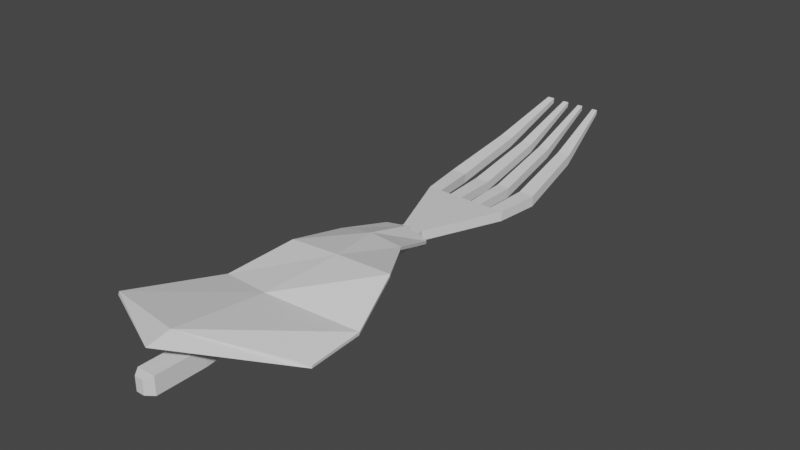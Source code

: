 # Source: IceCream.blend  (saved by Blender 3.6.11; exported with 4.5.12 LTS)
import bpy
from mathutils import Matrix  # noqa: F401  (used for matrix-valued properties, if any)

bpy.ops.wm.read_factory_settings(use_empty=True)
scene = bpy.context.scene
scene.name = 'Scene'

# ---- collections
col_collection = bpy.data.collections.new('Collection'); scene.collection.children.link(col_collection)

# ---- materials (node trees are filled in below, after node groups)
mat_material_007 = bpy.data.materials.new('Material.007')
mat_material_007.use_transparent_shadow = False
mat_material_006 = bpy.data.materials.new('Material.006')
mat_material_006.use_transparent_shadow = False

# ---- node groups
ng_auto_smooth = bpy.data.node_groups.new('Auto Smooth', 'GeometryNodeTree')
_s = ng_auto_smooth.interface.new_socket(name='Geometry', in_out='OUTPUT', socket_type='NodeSocketGeometry')
_s = ng_auto_smooth.interface.new_socket(name='Geometry', in_out='INPUT', socket_type='NodeSocketGeometry')
_s = ng_auto_smooth.interface.new_socket(name='Angle', in_out='INPUT', socket_type='NodeSocketFloat')
_s.subtype = 'ANGLE'
_s.min_value = 0.0
_s.max_value = 3.142
ng_auto_smooth.is_modifier = True
_N = ng_auto_smooth.nodes; _L = ng_auto_smooth.links
n0 = _N.new('NodeGroupOutput'); n0.name = 'Group Output'; n0.location = (480, -100)
n1 = _N.new('NodeGroupInput'); n1.name = 'Group Input'; n1.location = (-420, -300)
n2 = _N.new('NodeGroupInput'); n2.name = 'Group Input.001'; n2.location = (-60, -100)
n3 = _N.new('GeometryNodeSetShadeSmooth'); n3.name = 'Set Shade Smooth'; n3.location = (120, -100)
n3.domain = 'EDGE'
n4 = _N.new('GeometryNodeSetShadeSmooth'); n4.name = 'Set Shade Smooth.001'; n4.location = (300, -100)
n5 = _N.new('GeometryNodeInputMeshEdgeAngle'); n5.name = 'Edge Angle'; n5.location = (-420, -220)
n6 = _N.new('GeometryNodeInputEdgeSmooth'); n6.name = 'Is Edge Smooth'; n6.location = (-60, -160)
n7 = _N.new('GeometryNodeInputShadeSmooth'); n7.name = 'Is Face Smooth'; n7.location = (-240, -340)
n8 = _N.new('FunctionNodeBooleanMath'); n8.name = 'Boolean Math'; n8.location = (-60, -220)
n9 = _N.new('FunctionNodeCompare'); n9.name = 'Compare'; n9.location = (-240, -180)
n9.operation = 'LESS_EQUAL'
_L.new(n5.outputs[0], n9.inputs[0])
_L.new(n4.outputs[0], n0.inputs[0])
_L.new(n1.outputs[1], n9.inputs[1])
_L.new(n9.outputs[0], n8.inputs[0])
_L.new(n7.outputs[0], n8.inputs[1])
_L.new(n2.outputs[0], n3.inputs[0])
_L.new(n6.outputs[0], n3.inputs[1])
_L.new(n3.outputs[0], n4.inputs[0])
_L.new(n8.outputs[0], n3.inputs[2])
n0.is_active_output = True

# ---- material node trees
mat_material_007.use_nodes = True; mat_material_007.node_tree.nodes.clear()
_N = mat_material_007.node_tree.nodes; _L = mat_material_007.node_tree.links
n0 = _N.new('ShaderNodeBsdfPrincipled'); n0.name = 'Principled BSDF'; n0.location = (10, 300)
n0.distribution = 'GGX'
n0.subsurface_method = 'RANDOM_WALK_SKIN'
n0.inputs[3].default_value = 1.45
n0.inputs[27].default_value = (0.0, 0.0, 0.0, 1.0)
n0.inputs[28].default_value = 1.0
n1 = _N.new('ShaderNodeOutputMaterial'); n1.name = 'Material Output'; n1.location = (300, 300)
_L.new(n0.outputs[0], n1.inputs[0])
n1.is_active_output = True
mat_material_006.use_nodes = True; mat_material_006.node_tree.nodes.clear()
_N = mat_material_006.node_tree.nodes; _L = mat_material_006.node_tree.links
n0 = _N.new('ShaderNodeBsdfPrincipled'); n0.name = 'Principled BSDF'; n0.location = (10, 300)
n0.distribution = 'GGX'
n0.subsurface_method = 'RANDOM_WALK_SKIN'
n0.inputs[3].default_value = 1.45
n0.inputs[27].default_value = (0.0, 0.0, 0.0, 1.0)
n0.inputs[28].default_value = 1.0
n1 = _N.new('ShaderNodeOutputMaterial'); n1.name = 'Material Output'; n1.location = (300, 300)
_L.new(n0.outputs[0], n1.inputs[0])
n1.is_active_output = True

# ---- world
world_world = bpy.data.worlds.new('World'); scene.world = world_world
world_world.use_nodes = True; world_world.node_tree.nodes.clear()
_N = world_world.node_tree.nodes; _L = world_world.node_tree.links
n0 = _N.new('ShaderNodeOutputWorld'); n0.name = 'World Output'; n0.location = (300, 300)
n1 = _N.new('ShaderNodeBackground'); n1.name = 'Background'; n1.location = (10, 300)
n1.inputs[0].default_value = (0.05088, 0.05088, 0.05088, 1.0)
_L.new(n1.outputs[0], n0.inputs[0])
n0.is_active_output = True
world_world.color = (0.05088, 0.05088, 0.05088)
world_world.use_sun_shadow = False
world_world.sun_shadow_jitter_overblur = 0.0

# ---- meshes
me_cube_001 = bpy.data.meshes.new('Cube.001')
me_cube_001.from_pydata([(-0.2032, -3.949, 3.12), (-0.2032, -3.949, 4.243), (0.2142, -3.949, 3.12), (0.2142, -3.949, 4.243), (-0.2032, -3.355, 4.243), (-0.2032, -3.355, 3.12), (0.2142, -3.355, 3.12), (0.2142, -3.355, 4.243), (-0.1076, -2.355, 4.088), (-0.1076, -2.355, 3.275), (0.1186, -2.355, 3.275), (0.1186, -2.355, 4.088), (-0.2933, -1.438, 4.081), (-0.2933, -1.438, 3.282), (0.3043, -1.438, 3.282), (0.3043, -1.438, 4.081), (-0.2736, -0.05466, 4.054), (-0.2736, -0.05466, 3.309), (0.2846, -0.05466, 3.309), (0.2846, -0.05466, 4.054), (-0.2393, 0.8782, 4.008), (-0.2393, 0.8782, 3.354), (0.2503, 0.8782, 3.354), (0.2503, 0.8782, 4.008), (-0.9733, 2.184, 3.967), (-0.9733, 2.184, 3.327), (0.9839, 2.184, 3.327), (0.9839, 2.184, 3.967), (0.684, 2.184, 3.967), (0.6793, 2.184, 3.327), (0.417, 2.184, 3.967), (0.4006, 2.184, 3.327), (0.4561, 2.184, 3.328), (0.1563, 2.184, 3.327), (0.1666, 2.184, 3.967), (-0.1228, 2.184, 3.327), (-0.105, 2.184, 3.967), (-0.4099, 2.184, 3.327), (-0.3945, 2.184, 3.967), (-0.6905, 2.184, 3.327), (-0.6673, 2.184, 3.967), (-0.6873, 5.278, 6.723), (-0.6873, 5.278, 6.351), (-0.5327, 5.278, 6.355), (0.5535, 5.278, 6.68), (0.6798, 5.278, 6.681), (0.6798, 5.278, 6.393), (0.5515, 5.278, 6.397), (0.1547, 5.277, 6.703), (0.2765, 5.278, 6.702), (0.2685, 5.278, 6.376), (0.1498, 5.278, 6.377), (-0.2532, 5.278, 6.7), (-0.1148, 5.277, 6.7), (-0.1233, 5.278, 6.379), (-0.2606, 5.278, 6.379), (-0.52, 5.278, 6.722), (-0.08817, -4.268, 3.235), (-0.2032, -4.153, 3.12), (-0.08817, -4.268, 4.128), (-0.2032, -4.153, 4.243), (0.09916, -4.268, 3.235), (0.2142, -4.153, 3.12), (0.09916, -4.268, 4.128), (0.2142, -4.153, 4.243), (-1.103, 2.91, 4.058), (-0.945, 4.127, 5.094), (-0.945, 4.127, 4.43), (-1.103, 2.91, 3.362), (-0.6685, 4.127, 4.443), (-0.7708, 2.91, 3.364), (0.6611, 4.127, 5.094), (0.7552, 2.911, 4.06), (1.107, 2.91, 4.058), (0.9442, 4.127, 5.08), (1.107, 2.91, 3.362), (0.9442, 4.127, 4.438), (0.7497, 2.91, 3.365), (0.6567, 4.127, 4.452), (0.1427, 4.128, 5.104), (0.1634, 2.91, 4.06), (0.4572, 2.91, 4.059), (0.3832, 4.128, 5.101), (0.4379, 2.91, 3.364), (0.3674, 4.128, 4.447), (0.1514, 2.91, 3.364), (0.1329, 4.128, 4.449), (-0.348, 4.129, 5.087), (-0.4236, 2.91, 4.048), (-0.09455, 2.91, 4.049), (-0.0831, 4.129, 5.089), (-0.1147, 2.91, 3.375), (-0.09934, 4.129, 4.464), (-0.4411, 2.909, 3.374), (-0.3621, 4.129, 4.462), (-0.7436, 2.911, 4.06), (-0.6459, 4.127, 5.107)], [], [(61, 63, 59, 57), (1, 3, 7, 4), (3, 1, 60, 64), (58, 60, 1, 0), (2, 3, 64, 62), (4, 7, 11, 8), (0, 1, 4, 5), (3, 2, 6, 7), (2, 0, 5, 6), (9, 8, 12, 13), (5, 4, 8, 9), (7, 6, 10, 11), (6, 5, 9, 10), (15, 14, 18, 19), (11, 10, 14, 15), (10, 9, 13, 14), (8, 11, 15, 12), (16, 19, 23, 20), (14, 13, 17, 18), (12, 15, 19, 16), (13, 12, 16, 17), (23, 22, 26, 27), (17, 16, 20, 21), (19, 18, 22, 23), (18, 17, 21, 22), (28, 27, 73, 72), (22, 21, 25, 39, 37, 35, 33, 31, 29, 26), (20, 23, 27, 28, 30, 34, 36, 38, 40, 24), (21, 20, 24, 25), (78, 71, 44, 47), (31, 30, 28, 29, 32), (32, 29, 31), (36, 35, 91, 89), (35, 36, 34, 33), (79, 82, 49, 48), (39, 40, 38, 37), (26, 29, 77, 75), (92, 94, 55, 54), (76, 78, 47, 46), (37, 38, 88, 93), (74, 76, 46, 45), (34, 30, 81, 80), (86, 79, 48, 51), (69, 67, 42, 43), (71, 74, 45, 44), (94, 87, 52, 55), (84, 86, 51, 50), (90, 92, 54, 53), (66, 96, 56, 41), (38, 36, 89, 88), (96, 69, 43, 56), (42, 41, 56, 43), (47, 44, 45, 46), (51, 48, 49, 50), (55, 52, 53, 54), (35, 37, 93, 91), (27, 26, 75, 73), (87, 90, 53, 52), (33, 34, 80, 85), (24, 40, 95, 65), (30, 31, 83, 81), (25, 24, 65, 68), (40, 39, 70, 95), (31, 33, 85, 83), (39, 25, 68, 70), (82, 84, 50, 49), (29, 28, 72, 77), (57, 59, 60, 58), (63, 61, 62, 64), (58, 62, 61, 57), (64, 60, 59, 63), (0, 2, 62, 58), (66, 67, 68, 65), (70, 68, 67, 69), (72, 73, 74, 71), (73, 75, 76, 74), (75, 77, 78, 76), (77, 72, 71, 78), (80, 81, 82, 79), (81, 83, 84, 82), (83, 85, 86, 84), (79, 86, 85, 80), (88, 89, 90, 87), (89, 91, 92, 90), (91, 93, 94, 92), (87, 94, 93, 88), (65, 95, 96, 66), (95, 70, 69, 96), (67, 66, 41, 42)])
_uv = me_cube_001.uv_layers.new(name='UVMap')
_uv.uv.foreach_set('vector', [0.4006, 0.8189, 0.5994, 0.8189, 0.5994, 0.9311, 0.4006, 0.9311, 0.875, 0.5, 0.625, 0.5, 0.625, 0.5, 0.875, 0.5, 0.625, 0.5, 0.875, 0.5, 0.875, 0.6506, 0.625, 0.6506, 0.375, 0.09937, 0.625, 0.09937, 0.625, 0.25, 0.375, 0.25, 0.375, 0.5, 0.625, 0.5, 0.625, 0.6506, 0.375, 0.6506, 0.875, 0.5, 0.625, 0.5, 0.625, 0.5, 0.875, 0.5, 0.375, 0.25, 0.625, 0.25, 0.625, 0.25, 0.375, 0.25, 0.625, 0.5, 0.375, 0.5, 0.375, 0.5, 0.625, 0.5, 0.375, 0.5, 0.125, 0.5, 0.125, 0.5, 0.375, 0.5, 0.375, 0.25, 0.625, 0.25, 0.625, 0.25, 0.375, 0.25, 0.375, 0.25, 0.625, 0.25, 0.625, 0.25, 0.375, 0.25, 0.625, 0.5, 0.375, 0.5, 0.375, 0.5, 0.625, 0.5, 0.375, 0.5, 0.125, 0.5, 0.125, 0.5, 0.375, 0.5, 0.625, 0.5, 0.375, 0.5, 0.375, 0.5, 0.625, 0.5, 0.625, 0.5, 0.375, 0.5, 0.375, 0.5, 0.625, 0.5, 0.375, 0.5, 0.125, 0.5, 0.125, 0.5, 0.375, 0.5, 0.875, 0.5, 0.625, 0.5, 0.625, 0.5, 0.875, 0.5, 0.875, 0.5, 0.625, 0.5, 0.625, 0.5, 0.875, 0.5, 0.375, 0.5, 0.125, 0.5, 0.125, 0.5, 0.375, 0.5, 0.875, 0.5, 0.625, 0.5, 0.625, 0.5, 0.875, 0.5, 0.375, 0.25, 0.625, 0.25, 0.625, 0.25, 0.375, 0.25, 0.625, 0.5, 0.375, 0.5, 0.375, 0.5, 0.625, 0.5, 0.375, 0.25, 0.625, 0.25, 0.625, 0.25, 0.375, 0.25, 0.625, 0.5, 0.375, 0.5, 0.375, 0.5, 0.625, 0.5, 0.375, 0.5, 0.125, 0.5, 0.125, 0.5, 0.375, 0.5, 0.6658, 0.5, 0.625, 0.5, 0.625, 0.5, 0.6658, 0.5, 0.375, 0.5, 0.125, 0.5, 0.125, 0.5, 0.1439, 0.5, 0.1772, 0.5, 0.2252, 0.5, 0.2761, 0.5, 0.3072, 0.5, 0.3318, 0.5, 0.375, 0.5, 0.875, 0.5, 0.625, 0.5, 0.625, 0.5, 0.6658, 0.5, 0.6881, 0.5, 0.7184, 0.5, 0.7659, 0.5, 0.8079, 0.5, 0.8368, 0.5, 0.875, 0.5, 0.375, 0.25, 0.625, 0.25, 0.625, 0.25, 0.375, 0.25, 0.375, 0.4568, 0.625, 0.4592, 0.625, 0.4592, 0.375, 0.4568, 0.375, 0.4322, 0.625, 0.4369, 0.625, 0.4592, 0.375, 0.4568, 0.3753, 0.4325, 0.3753, 0.4325, 0.375, 0.4568, 0.375, 0.4322, 0.625, 0.3591, 0.375, 0.3502, 0.375, 0.3502, 0.625, 0.3591, 0.375, 0.3502, 0.625, 0.3591, 0.625, 0.4066, 0.375, 0.4011, 0.7184, 0.5, 0.6881, 0.5, 0.6881, 0.5, 0.7184, 0.5, 0.375, 0.2689, 0.625, 0.2882, 0.625, 0.3171, 0.375, 0.3022, 0.375, 0.5, 0.3318, 0.5, 0.3318, 0.5, 0.375, 0.5, 0.2252, 0.5, 0.1772, 0.5, 0.1772, 0.5, 0.2252, 0.5, 0.375, 0.5, 0.3318, 0.5, 0.3318, 0.5, 0.375, 0.5, 0.375, 0.3022, 0.625, 0.3171, 0.625, 0.3171, 0.375, 0.3022, 0.625, 0.5, 0.375, 0.5, 0.375, 0.5, 0.625, 0.5, 0.7184, 0.5, 0.6881, 0.5, 0.6881, 0.5, 0.7184, 0.5, 0.375, 0.4011, 0.625, 0.4066, 0.625, 0.4066, 0.375, 0.4011, 0.1439, 0.5, 0.125, 0.5, 0.125, 0.5, 0.1439, 0.5, 0.6658, 0.5, 0.625, 0.5, 0.625, 0.5, 0.6658, 0.5, 0.375, 0.3022, 0.625, 0.3171, 0.625, 0.3171, 0.375, 0.3022, 0.3072, 0.5, 0.2761, 0.5, 0.2761, 0.5, 0.3072, 0.5, 0.625, 0.3591, 0.375, 0.3502, 0.375, 0.3502, 0.625, 0.3591, 0.875, 0.5, 0.8368, 0.5, 0.8368, 0.5, 0.875, 0.5, 0.8079, 0.5, 0.7659, 0.5, 0.7659, 0.5, 0.8079, 0.5, 0.625, 0.2882, 0.375, 0.2689, 0.375, 0.2689, 0.625, 0.2882, 0.375, 0.25, 0.625, 0.25, 0.625, 0.2882, 0.375, 0.2689, 0.375, 0.4568, 0.625, 0.4592, 0.625, 0.5, 0.375, 0.5, 0.375, 0.4011, 0.625, 0.4066, 0.625, 0.4369, 0.375, 0.4322, 0.375, 0.3022, 0.625, 0.3171, 0.625, 0.3591, 0.375, 0.3502, 0.2252, 0.5, 0.1772, 0.5, 0.1772, 0.5, 0.2252, 0.5, 0.625, 0.5, 0.375, 0.5, 0.375, 0.5, 0.625, 0.5, 0.8079, 0.5, 0.7659, 0.5, 0.7659, 0.5, 0.8079, 0.5, 0.375, 0.4011, 0.625, 0.4066, 0.625, 0.4066, 0.375, 0.4011, 0.875, 0.5, 0.8368, 0.5, 0.8368, 0.5, 0.875, 0.5, 0.625, 0.4369, 0.375, 0.4322, 0.375, 0.4322, 0.625, 0.4369, 0.375, 0.25, 0.625, 0.25, 0.625, 0.25, 0.375, 0.25, 0.625, 0.2882, 0.375, 0.2689, 0.375, 0.2689, 0.625, 0.2882, 0.3072, 0.5, 0.2761, 0.5, 0.2761, 0.5, 0.3072, 0.5, 0.1439, 0.5, 0.125, 0.5, 0.125, 0.5, 0.1439, 0.5, 0.625, 0.4369, 0.375, 0.4322, 0.375, 0.4322, 0.625, 0.4369, 0.375, 0.4568, 0.625, 0.4592, 0.625, 0.4592, 0.375, 0.4568, 0.4006, 0.9311, 0.5994, 0.9311, 0.625, 1.0, 0.375, 1.0, 0.5994, 0.8189, 0.4006, 0.8189, 0.375, 0.6506, 0.625, 0.6506, 0.375, 1.0, 0.375, 0.75, 0.4006, 0.8189, 0.4006, 0.9311, 0.625, 0.75, 0.625, 1.0, 0.5994, 0.9311, 0.5994, 0.8189, 0.125, 0.5, 0.375, 0.5, 0.375, 0.6506, 0.125, 0.6506, 0.625, 0.25, 0.375, 0.25, 0.375, 0.25, 0.625, 0.25, 0.1439, 0.5, 0.125, 0.5, 0.125, 0.5, 0.1439, 0.5, 0.6658, 0.5, 0.625, 0.5, 0.625, 0.5, 0.6658, 0.5, 0.625, 0.5, 0.375, 0.5, 0.375, 0.5, 0.625, 0.5, 0.375, 0.5, 0.3318, 0.5, 0.3318, 0.5, 0.375, 0.5, 0.375, 0.4568, 0.625, 0.4592, 0.625, 0.4592, 0.375, 0.4568, 0.7184, 0.5, 0.6881, 0.5, 0.6881, 0.5, 0.7184, 0.5, 0.625, 0.4369, 0.375, 0.4322, 0.375, 0.4322, 0.625, 0.4369, 0.3072, 0.5, 0.2761, 0.5, 0.2761, 0.5, 0.3072, 0.5, 0.625, 0.4066, 0.375, 0.4011, 0.375, 0.4011, 0.625, 0.4066, 0.8079, 0.5, 0.7659, 0.5, 0.7659, 0.5, 0.8079, 0.5, 0.625, 0.3591, 0.375, 0.3502, 0.375, 0.3502, 0.625, 0.3591, 0.2252, 0.5, 0.1772, 0.5, 0.1772, 0.5, 0.2252, 0.5, 0.625, 0.3171, 0.375, 0.3022, 0.375, 0.3022, 0.625, 0.3171, 0.875, 0.5, 0.8368, 0.5, 0.8368, 0.5, 0.875, 0.5, 0.625, 0.2882, 0.375, 0.2689, 0.375, 0.2689, 0.625, 0.2882, 0.375, 0.25, 0.625, 0.25, 0.625, 0.25, 0.375, 0.25])
me_cube_001.materials.append(mat_material_007)
me_cube_001.update()
me_plane_005 = bpy.data.meshes.new('Plane.005')
me_plane_005.from_pydata([(-0.9861, -2.243, 0.07812), (0.9613, -1.847, 0.1544), (-0.1524, 0.03474, -0.1859), (0.1372, 0.03474, -0.176), (-0.4924, -0.9656, 0.1573), (0.761, -0.9656, 0.4438), (-0.6447, -1.489, -0.01957), (0.9593, -1.407, 0.1958), (0.3524, -0.4654, 0.2221), (-0.4454, -0.4654, 0.02458), (-0.04891, -2.376, 0.3157), (-0.03327, 0.03474, -0.03868), (0.1064, -0.9656, 0.3045), (-0.05169, -1.557, 0.1462), (-0.0515, -0.4654, 0.1811), (-0.6393, -1.492, -0.05573), (-0.9808, -2.251, 0.04271), (-0.0417, -2.575, 0.2617), (0.9628, -1.852, 0.1181), (0.3552, -0.4676, 0.1852), (0.14, 0.02568, -0.2115), (-0.03147, 0.02702, -0.05758), (-0.1459, 0.0284, -0.2209), (-0.4401, -0.4698, -0.01141), (-0.4865, -0.9636, 0.1219), (0.9617, -1.409, 0.1592), (0.764, -0.9649, 0.4074), (0.11, -0.9647, 0.268), (-0.04772, -1.559, 0.109), (-0.04698, -0.47, 0.1434), (0.2521, -0.04173, -0.01846), (-0.3008, -0.04173, -0.07034), (-0.03417, -0.04173, 0.02464), (0.255, -0.04736, -0.05493), (-0.2948, -0.04708, -0.1058), (-0.01491, -0.0479, -0.09499)], [], [(32, 11, 3, 30), (13, 12, 5, 7), (10, 13, 7, 1), (12, 14, 8, 5), (4, 9, 14, 12), (0, 6, 13, 10), (6, 4, 12, 13), (31, 2, 11, 32), (35, 33, 20, 21), (28, 25, 26, 27), (17, 18, 25, 28), (27, 26, 19, 29), (24, 27, 29, 23), (16, 17, 28, 15), (15, 28, 27, 24), (34, 35, 21, 22), (0, 10, 17, 16), (11, 2, 22, 21), (5, 8, 19, 26), (6, 0, 16, 15), (4, 6, 15, 24), (3, 11, 21, 20), (9, 4, 24, 23), (31, 9, 23, 34), (10, 1, 18, 17), (1, 7, 25, 18), (7, 5, 26, 25), (30, 3, 20, 33), (8, 30, 33, 19), (2, 31, 34, 22), (23, 29, 35, 34), (29, 19, 33, 35), (9, 31, 32, 14), (14, 32, 30, 8)])
_uv = me_plane_005.uv_layers.new(name='UVMap')
_uv.uv.foreach_set('vector', [0.5, 0.875, 0.5, 1.0, 1.0, 1.0, 1.0, 0.875, 0.5, 0.2499, 0.5, 0.4998, 1.0, 0.4998, 1.0, 0.2499, 0.5, 0.0, 0.5, 0.2499, 1.0, 0.2499, 1.0, 0.0, 0.5, 0.4998, 0.5, 0.7499, 1.0, 0.7499, 1.0, 0.4998, 0.0, 0.4998, 0.0, 0.7499, 0.5, 0.7499, 0.5, 0.4998, 0.0, 0.0, 0.0, 0.2499, 0.5, 0.2499, 0.5, 0.0, 0.0, 0.2499, 0.0, 0.4998, 0.5, 0.4998, 0.5, 0.2499, 0.0, 0.875, 0.0, 1.0, 0.5, 1.0, 0.5, 0.875, 0.5, 0.875, 1.0, 0.875, 1.0, 1.0, 0.5, 1.0, 0.5, 0.2499, 1.0, 0.2499, 1.0, 0.4998, 0.5, 0.4998, 0.5, 0.0, 1.0, 0.0, 1.0, 0.2499, 0.5, 0.2499, 0.5, 0.4998, 1.0, 0.4998, 1.0, 0.7499, 0.5, 0.7499, 0.0, 0.4998, 0.5, 0.4998, 0.5, 0.7499, 0.0, 0.7499, 0.0, 0.0, 0.5, 0.0, 0.5, 0.2499, 0.0, 0.2499, 0.0, 0.2499, 0.5, 0.2499, 0.5, 0.4998, 0.0, 0.4998, 0.0, 0.875, 0.5, 0.875, 0.5, 1.0, 0.0, 1.0, 0.0, 0.0, 0.5, 0.0, 0.5, 0.0, 0.0, 0.0, 0.5, 1.0, 0.0, 1.0, 0.0, 1.0, 0.5, 1.0, 1.0, 0.4998, 1.0, 0.7499, 1.0, 0.7499, 1.0, 0.4998, 0.0, 0.2499, 0.0, 0.0, 0.0, 0.0, 0.0, 0.2499, 0.0, 0.4998, 0.0, 0.2499, 0.0, 0.2499, 0.0, 0.4998, 1.0, 1.0, 0.5, 1.0, 0.5, 1.0, 1.0, 1.0, 0.0, 0.7499, 0.0, 0.4998, 0.0, 0.4998, 0.0, 0.7499, 0.0, 0.875, 0.0, 0.7499, 0.0, 0.7499, 0.0, 0.875, 0.5, 0.0, 1.0, 0.0, 1.0, 0.0, 0.5, 0.0, 1.0, 0.0, 1.0, 0.2499, 1.0, 0.2499, 1.0, 0.0, 1.0, 0.2499, 1.0, 0.4998, 1.0, 0.4998, 1.0, 0.2499, 1.0, 0.875, 1.0, 1.0, 1.0, 1.0, 1.0, 0.875, 1.0, 0.7499, 1.0, 0.875, 1.0, 0.875, 1.0, 0.7499, 0.0, 1.0, 0.0, 0.875, 0.0, 0.875, 0.0, 1.0, 0.0, 0.7499, 0.5, 0.7499, 0.5, 0.875, 0.0, 0.875, 0.5, 0.7499, 1.0, 0.7499, 1.0, 0.875, 0.5, 0.875, 0.0, 0.7499, 0.0, 0.875, 0.5, 0.875, 0.5, 0.7499, 0.5, 0.7499, 0.5, 0.875, 1.0, 0.875, 1.0, 0.7499])
me_plane_005.materials.append(mat_material_006)
me_plane_005.update()

# ---- objects
ob_cube = bpy.data.objects.new('Cube', me_cube_001)
ob_plane = bpy.data.objects.new('Plane', me_plane_005)

# ---- transforms, parenting, visibility, modifiers, constraints
ob_cube.location = (3.125, 18.05, 4.322)
ob_cube.scale = (0.5194, 0.7197, 0.1842)
ob_plane.location = (3.158, 18.63, 5.093)
ob_plane.rotation_euler = (0.0, 0.1745, 0.0)
ob_plane.scale = (1.0, 1.385, 1.0)
_m = ob_plane.modifiers.new('Softbody', 'SOFT_BODY')
_m.show_render = False
_m = ob_plane.modifiers.new('Auto Smooth', 'NODES')
_m.node_group = ng_auto_smooth
_gi = [s.identifier for s in ng_auto_smooth.interface.items_tree if s.item_type == 'SOCKET' and s.in_out == 'INPUT']
_m[_gi[1]] = 0.5236  # Angle

# ---- collection membership
col_collection.objects.link(ob_cube)
col_collection.objects.link(ob_plane)

# ---- scene / render settings (as saved in the file)
scene.frame_start = 1; scene.frame_end = 250; scene.frame_set(4)
scene.render.engine = 'BLENDER_EEVEE_NEXT'
scene.cycles.sampling_pattern = 'TABULATED_SOBOL'
scene.eevee.taa_samples = 12
scene.eevee.taa_render_samples = 60
scene.view_settings.view_transform = 'Filmic'
bpy.context.view_layer.update()

# ---- added for rendering (the .blend has no active camera and no usable light): camera, sun
cam_auto = bpy.data.cameras.new('AutoCamera')
cam_auto.lens = 50.0
cam_auto.sensor_width = 36.0
cam_auto.clip_end = 1000.0
ob_auto_camera = bpy.data.objects.new('AutoCamera', cam_auto)
scene.collection.objects.link(ob_auto_camera)
ob_auto_camera.location = (9.85899, 10.3847, 10.5592)
ob_auto_camera.rotation_euler = (1.09748, -7.21219e-08, 0.694738)
scene.camera = ob_auto_camera
light_auto_sun = bpy.data.lights.new('AutoSun', 'SUN')
light_auto_sun.energy = 3.0
light_auto_sun.angle = 0.0523599
ob_auto_sun = bpy.data.objects.new('AutoSun', light_auto_sun)
scene.collection.objects.link(ob_auto_sun)
ob_auto_sun.rotation_euler = (0.872665, 0.174533, 0.523599)
bpy.context.view_layer.update()

